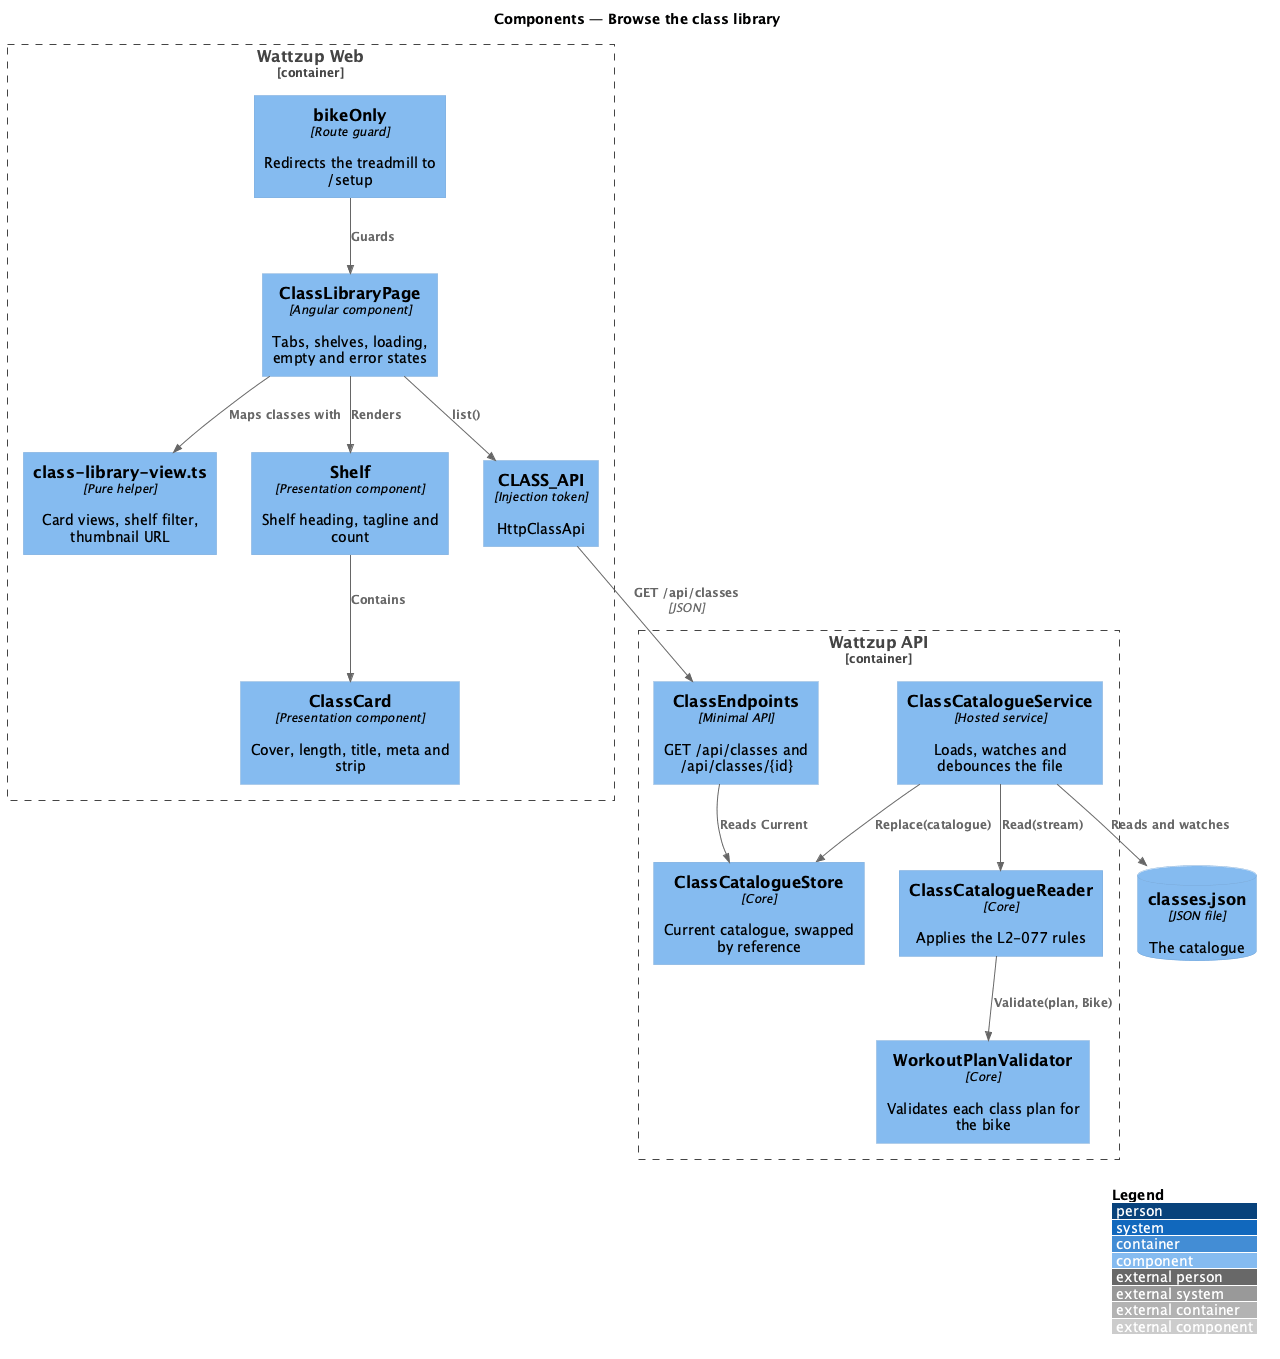

The diagram above was rendered by PlantUML. Its source (embedded in the PNG):
@startuml
!include <C4/C4_Component>
LAYOUT_WITH_LEGEND()
title Components — Browse the class library

Container_Boundary(web, "Wattzup Web") {
  Component(page, "ClassLibraryPage", "Angular component", "Tabs, shelves, loading, empty and error states")
  Component(view, "class-library-view.ts", "Pure helper", "Card views, shelf filter, thumbnail URL")
  Component(shelf, "Shelf", "Presentation component", "Shelf heading, tagline and count")
  Component(card, "ClassCard", "Presentation component", "Cover, length, title, meta and strip")
  Component(token, "CLASS_API", "Injection token", "HttpClassApi")
  Component(guard, "bikeOnly", "Route guard", "Redirects the treadmill to /setup")
}
Container_Boundary(api, "Wattzup API") {
  Component(ep, "ClassEndpoints", "Minimal API", "GET /api/classes and /api/classes/{id}")
  Component(svc, "ClassCatalogueService", "Hosted service", "Loads, watches and debounces the file")
  Component(reader, "ClassCatalogueReader", "Core", "Applies the L2-077 rules")
  Component(validator, "WorkoutPlanValidator", "Core", "Validates each class plan for the bike")
  Component(store, "ClassCatalogueStore", "Core", "Current catalogue, swapped by reference")
}
ComponentDb(file, "classes.json", "JSON file", "The catalogue")

Rel(page, token, "list()")
Rel(token, ep, "GET /api/classes", "JSON")
Rel(page, view, "Maps classes with")
Rel(page, shelf, "Renders")
Rel(shelf, card, "Contains")
Rel(guard, page, "Guards")
Rel(ep, store, "Reads Current")
Rel(svc, file, "Reads and watches")
Rel(svc, reader, "Read(stream)")
Rel(reader, validator, "Validate(plan, Bike)")
Rel(svc, store, "Replace(catalogue)")
@enduml